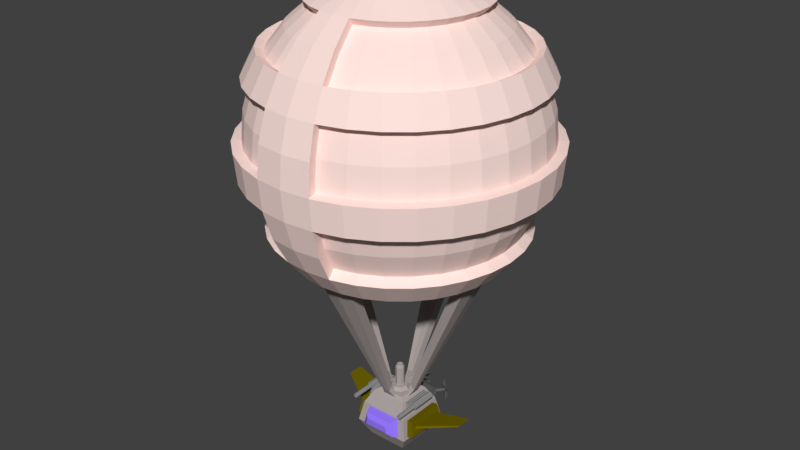 # Source: zeppelin.blend  (saved by Blender 2.78.0; exported with 4.5.12 LTS)
import bpy
from mathutils import Matrix  # noqa: F401  (used for matrix-valued properties, if any)

bpy.ops.wm.read_factory_settings(use_empty=True)
scene = bpy.context.scene
scene.name = 'Scene'

# ---- collections
col_collection_1 = bpy.data.collections.new('Collection 1'); scene.collection.children.link(col_collection_1)

# ---- materials (node trees are filled in below, after node groups)
mat_canons = bpy.data.materials.new('canons')
mat_canons.alpha_threshold = 0.0
mat_canons.use_transparent_shadow = False
mat_canons.diffuse_color = (0.281, 0.281, 0.281, 1.0)
mat_canons.roughness = 0.5
mat_material_001 = bpy.data.materials.new('Material.001')
mat_material_001.alpha_threshold = 0.0
mat_material_001.use_transparent_shadow = False
mat_material_001.diffuse_color = (0.312, 0.1895, 1.0, 1.0)
mat_material_001.roughness = 0.5
mat_wings = bpy.data.materials.new('wings')
mat_wings.alpha_threshold = 0.0
mat_wings.use_transparent_shadow = False
mat_wings.diffuse_color = (0.1574, 0.1259, 0.0, 1.0)
mat_wings.roughness = 0.5
mat_material_003 = bpy.data.materials.new('Material.003')
mat_material_003.alpha_threshold = 0.0
mat_material_003.use_transparent_shadow = False
mat_material_003.diffuse_color = (0.1107, 0.1107, 0.1107, 1.0)
mat_material_003.roughness = 0.5
mat_material_002 = bpy.data.materials.new('Material.002')
mat_material_002.alpha_threshold = 0.0
mat_material_002.use_transparent_shadow = False
mat_material_002.diffuse_color = (0.1329, 0.1329, 0.1329, 1.0)
mat_material_002.roughness = 0.5
mat_ballon = bpy.data.materials.new('ballon')
mat_ballon.alpha_threshold = 0.0
mat_ballon.use_transparent_shadow = False
mat_ballon.diffuse_color = (0.4292, 0.3785, 0.3672, 1.0)
mat_ballon.roughness = 0.5
mat_material = bpy.data.materials.new('Material')
mat_material.alpha_threshold = 0.0
mat_material.use_transparent_shadow = False
mat_material.diffuse_color = (1.0, 0.7671, 0.7181, 1.0)
mat_material.roughness = 0.5

# ---- material node trees

# ---- world
world_world = bpy.data.worlds.new('World'); scene.world = world_world
world_world.color = (0.05088, 0.05088, 0.05088)
world_world.use_sun_shadow = False
world_world.sun_shadow_jitter_overblur = 0.0
world_world.cycles.sampling_method = 'MANUAL'

# ---- meshes
me_cube_006 = bpy.data.meshes.new('Cube.006')
me_cube_006.from_pydata([(16.26, -20.85, 8.262), (17.27, -20.85, 8.176), (17.75, -20.85, 7.926), (17.42, -20.85, 7.658), (16.49, -20.85, 7.529), (15.48, -20.85, 7.615), (15.0, -20.85, 7.866), (15.32, -20.85, 8.133), (16.26, -7.442, 8.262), (17.27, -7.442, 8.176), (17.75, -7.442, 7.926), (17.42, -7.442, 7.658), (16.49, -7.442, 7.529), (15.48, -7.442, 7.615), (15.0, -7.442, 7.866), (15.32, -7.442, 8.133), (16.19, -7.442, 8.487), (17.81, -7.442, 8.348), (18.59, -7.442, 7.944), (18.07, -7.442, 7.512), (16.55, -7.442, 7.304), (14.93, -7.442, 7.443), (14.16, -7.442, 7.847), (14.68, -7.442, 8.279), (16.19, 7.729, 8.487), (17.81, 7.729, 8.348), (18.59, 7.729, 7.944), (18.07, 7.729, 7.512), (16.55, 7.729, 7.304), (14.93, 7.729, 7.443), (14.16, 7.729, 7.847), (14.68, 7.729, 8.279), (16.29, -20.85, 8.184), (17.07, -20.85, 8.116), (17.45, -20.85, 7.919), (17.2, -20.85, 7.709), (16.46, -20.85, 7.608), (15.67, -20.85, 7.675), (15.29, -20.85, 7.872), (15.55, -20.85, 8.083), (16.29, -8.539, 8.184), (17.07, -8.539, 8.116), (17.45, -8.539, 7.919), (17.2, -8.539, 7.709), (16.46, -8.539, 7.608), (15.67, -8.539, 7.675), (15.29, -8.539, 7.872), (15.55, -8.539, 8.083), (13.59, 10.19, 6.576), (10.62, 8.249, 7.982), (13.59, -10.19, 6.576), (10.62, -8.249, 7.982), (14.61, 8.805, 6.972), (12.42, 8.068, 8.009), (14.61, -8.805, 6.972), (12.42, -8.068, 8.009), (12.03, -8.249, 8.193), (15.0, -10.19, 6.788), (15.0, 10.19, 6.788), (12.03, 8.249, 8.193), (13.4, -8.068, 8.157), (15.59, -8.805, 7.12), (15.59, 8.805, 7.12), (13.4, 8.068, 8.157)], [], [(6, 5, 37, 38), (14, 15, 23, 22), (5, 6, 14, 13), (3, 4, 12, 11), (1, 2, 10, 9), (6, 7, 15, 14), (4, 5, 13, 12), (2, 3, 11, 10), (0, 1, 9, 8), (7, 0, 8, 15), (19, 20, 28, 27), (12, 13, 21, 20), (10, 11, 19, 18), (8, 9, 17, 16), (15, 8, 16, 23), (13, 14, 22, 21), (11, 12, 20, 19), (9, 10, 18, 17), (25, 26, 27, 28, 29, 30, 31, 24), (17, 18, 26, 25), (22, 23, 31, 30), (20, 21, 29, 28), (18, 19, 27, 26), (16, 17, 25, 24), (23, 16, 24, 31), (21, 22, 30, 29), (4, 3, 35, 36), (2, 1, 33, 34), (7, 6, 38, 39), (5, 4, 36, 37), (3, 2, 34, 35), (1, 0, 32, 33), (0, 7, 39, 32), (37, 36, 44, 45), (35, 34, 42, 43), (33, 32, 40, 41), (32, 39, 47, 40), (38, 37, 45, 46), (36, 35, 43, 44), (34, 33, 41, 42), (39, 38, 46, 47), (41, 40, 47, 46, 45, 44, 43, 42), (48, 49, 51, 50), (50, 51, 56, 57), (52, 54, 61, 62), (58, 59, 49, 48), (50, 57, 58, 48), (56, 51, 49, 59), (55, 54, 57, 56), (54, 52, 58, 57), (53, 55, 56, 59), (52, 53, 59, 58), (61, 60, 63, 62), (55, 53, 63, 60), (54, 55, 60, 61), (53, 52, 62, 63)])
me_cube_006.materials.append(mat_canons)
me_cube_006.use_remesh_preserve_volume = False
me_cube_006.use_remesh_preserve_attributes = False
me_cube_006.use_mirror_vertex_groups = False
me_cube_006.update()
me_cube_005 = bpy.data.meshes.new('Cube.005')
me_cube_005.from_pydata([(-0.7307, -2.083, 1.365), (-0.6465, -2.077, 1.771), (-1.267, -1.603, 1.072), (-1.044, -1.385, 2.127), (0.7307, -2.083, 1.365), (0.6465, -2.077, 1.771), (1.267, -1.603, 1.072), (1.044, -1.385, 2.127), (-1.007, -1.898, 1.159), (-0.8294, -1.886, 2.014), (0.8294, -1.886, 2.014), (1.007, -1.898, 1.159)], [], [(8, 9, 3, 2), (2, 3, 7, 6), (6, 7, 10, 11), (4, 5, 1, 0), (2, 6, 11, 8), (7, 3, 9, 10), (0, 1, 9, 8), (5, 4, 11, 10), (4, 0, 8, 11), (1, 5, 10, 9)])
me_cube_005.materials.append(mat_material_001)
me_cube_005.use_remesh_preserve_volume = False
me_cube_005.use_remesh_preserve_attributes = False
me_cube_005.use_mirror_vertex_groups = False
me_cube_005.update()
me_cube_004 = bpy.data.meshes.new('Cube.004')
me_cube_004.from_pydata([(3.928, -3.252, 2.784), (3.465, -2.724, 4.968), (3.928, 3.252, 2.784), (3.465, 2.724, 4.968), (4.622, -2.285, 3.913), (4.476, -2.119, 4.182), (4.622, 2.285, 3.913), (4.476, 2.119, 4.182), (4.318, 2.724, 5.139), (4.78, 3.252, 2.956), (4.78, -3.252, 2.956), (4.318, -2.724, 5.139), (9.72, 2.719, 5.206), (9.745, 2.8, 5.06), (9.745, 0.5657, 5.06), (9.72, 0.6469, 5.206)], [], [(0, 1, 3, 2), (2, 3, 8, 9), (7, 5, 15, 12), (10, 11, 1, 0), (2, 9, 10, 0), (8, 3, 1, 11), (7, 6, 9, 8), (6, 4, 10, 9), (5, 7, 8, 11), (4, 5, 11, 10), (13, 12, 15, 14), (6, 7, 12, 13), (5, 4, 14, 15), (4, 6, 13, 14)])
me_cube_004.materials.append(mat_wings)
me_cube_004.use_remesh_preserve_volume = False
me_cube_004.use_remesh_preserve_attributes = False
me_cube_004.use_mirror_vertex_groups = False
me_cube_004.update()
me_cube_003 = bpy.data.meshes.new('Cube.003')
me_cube_003.from_pydata([(5.107, -5.471, 1.581), (4.751, -5.766, 1.474), (4.603, -5.985, 1.081), (4.751, -6.0, 0.6301), (5.107, -5.803, 0.3869), (5.462, -5.508, 0.4933), (5.61, -5.289, 0.8872), (5.462, -5.273, 1.338), (5.398, -5.862, 1.689), (5.042, -6.157, 1.583), (4.895, -6.376, 1.189), (5.042, -6.391, 0.7385), (5.398, -6.193, 0.4953), (5.754, -5.898, 0.6018), (5.901, -5.679, 0.9956), (5.754, -5.664, 1.446), (8.033, -3.504, 2.095), (7.931, -3.561, 1.636), (8.082, -3.539, 2.089), (7.98, -3.596, 1.629), (8.109, -4.129, -0.7159), (7.854, -4.439, -0.9668), (8.158, -4.163, -0.7224), (7.903, -4.474, -0.9733), (6.498, -5.741, -2.498), (6.239, -6.124, -2.393), (6.547, -5.776, -2.504), (6.288, -6.159, -2.399), (4.143, -7.396, -2.206), (4.032, -7.627, -1.807), (4.192, -7.431, -2.213), (4.08, -7.662, -1.814), (2.423, -8.125, -0.01257), (2.525, -8.069, 0.447), (2.472, -8.16, -0.01911), (2.574, -8.104, 0.4405), (2.346, -7.501, 2.799), (2.602, -7.19, 3.049), (2.395, -7.536, 2.792), (2.651, -7.225, 3.043), (3.957, -5.889, 4.58), (4.217, -5.506, 4.476), (4.006, -5.924, 4.574), (4.266, -5.541, 4.469), (6.313, -4.233, 4.289), (6.424, -4.003, 3.89), (6.362, -4.268, 4.283), (6.473, -4.038, 3.883)], [], [(1, 0, 7, 6, 5, 4, 3, 2), (9, 10, 11, 12, 13, 14, 15, 8), (7, 0, 44, 45), (6, 14, 22, 20), (3, 4, 28, 29), (1, 2, 36, 37), (14, 6, 17, 19), (13, 12, 27, 26), (11, 10, 35, 34), (8, 0, 41, 43), (17, 16, 18, 19), (15, 14, 19, 18), (6, 7, 16, 17), (7, 15, 18, 16), (21, 20, 22, 23), (5, 6, 20, 21), (13, 5, 21, 23), (14, 13, 23, 22), (25, 24, 26, 27), (5, 13, 26, 24), (4, 5, 24, 25), (12, 4, 25, 27), (29, 28, 30, 31), (11, 3, 29, 31), (12, 11, 31, 30), (4, 12, 30, 28), (33, 32, 34, 35), (3, 11, 34, 32), (2, 3, 32, 33), (10, 2, 33, 35), (37, 36, 38, 39), (9, 1, 37, 39), (2, 10, 38, 36), (10, 9, 39, 38), (41, 40, 42, 43), (1, 9, 42, 40), (9, 8, 43, 42), (0, 1, 40, 41), (45, 44, 46, 47), (0, 8, 46, 44), (15, 7, 45, 47), (8, 15, 47, 46)])
me_cube_003.materials.append(mat_material_003)
me_cube_003.use_remesh_preserve_volume = False
me_cube_003.use_remesh_preserve_attributes = False
me_cube_003.use_mirror_vertex_groups = False
me_cube_003.update()
me_cube_002 = bpy.data.meshes.new('Cube.002')
me_cube_002.from_pydata([(4.0, 2.0, -3.484), (3.523, -2.785, 0.593), (3.523, -2.979, -0.1139), (0.0, 2.0, 3.283), (0.0, 2.0, -3.484), (2.927, -3.196, 0.7059), (2.927, -3.39, -0.001083), (4.0, 2.0, 3.283), (0.0, -2.494, -1.941), (0.0, -1.436, 1.917), (4.0, -1.436, 1.917), (4.0, -2.494, -1.941), (2.803, -3.378, 0.3758), (3.225, -2.95, 0.7959), (3.647, -2.796, 0.2162), (3.225, -3.225, -0.2039), (2.22, -3.781, 0.4863), (2.514, -3.347, 1.274), (3.225, -2.76, 1.488), (3.225, -3.414, -0.8963), (3.936, -2.828, -0.6817), (4.23, -2.393, 0.1056), (2.514, -3.809, -0.4125), (3.936, -2.366, 1.004), (5.83, -5.892, 1.445), (5.83, -6.086, 0.7383), (5.233, -6.304, 1.558), (5.233, -6.498, 0.8511), (5.11, -6.486, 1.228), (5.531, -6.058, 1.648), (5.953, -5.904, 1.068), (5.531, -6.332, 0.6483)], [], [(0, 7, 10, 11), (8, 9, 3, 4), (4, 3, 7, 0), (7, 3, 9, 10), (4, 0, 11, 8), (6, 15, 31, 27), (22, 16, 17, 9, 8), (17, 18, 23, 10, 9), (20, 19, 22, 8, 11), (23, 21, 20, 11, 10), (12, 5, 17, 16), (5, 13, 18, 17), (2, 15, 19, 20), (14, 2, 20, 21), (6, 12, 16, 22), (13, 1, 23, 18), (1, 14, 21, 23), (15, 6, 22, 19), (25, 30, 24, 29, 26, 28, 27, 31), (1, 13, 29, 24), (2, 14, 30, 25), (13, 5, 26, 29), (14, 1, 24, 30), (12, 6, 27, 28), (15, 2, 25, 31), (5, 12, 28, 26)])
me_cube_002.materials.append(mat_material_002)
me_cube_002.use_remesh_preserve_volume = False
me_cube_002.use_remesh_preserve_attributes = False
me_cube_002.use_mirror_vertex_groups = False
me_cube_002.update()
me_cube = bpy.data.meshes.new('Cube')
me_cube.from_pydata([(0.3002, 1.509, 25.46), (0.5888, 2.96, 24.99), (0.8549, 4.298, 24.24), (1.088, 5.47, 23.23), (1.279, 6.432, 21.99), (1.422, 7.147, 20.58), (1.509, 7.587, 19.05), (1.539, 7.736, 17.46), (1.509, 7.587, 15.88), (1.422, 7.147, 14.35), (1.279, 6.432, 12.94), (1.088, 5.47, 11.7), (0.8549, 4.298, 10.69), (0.5888, 2.96, 9.938), (0.3002, 1.509, 9.474), (0.5888, 1.422, 25.46), (1.155, 2.789, 24.99), (1.677, 4.048, 24.24), (2.134, 5.152, 23.23), (2.51, 6.059, 21.99), (2.789, 6.732, 20.58), (2.96, 7.147, 19.05), (3.018, 7.287, 17.46), (2.96, 7.147, 15.88), (2.789, 6.732, 14.35), (2.51, 6.059, 12.94), (2.134, 5.152, 11.7), (1.677, 4.048, 10.69), (1.155, 2.789, 9.938), (0.5888, 1.422, 9.474), (0.8549, 1.279, 25.46), (1.677, 2.51, 24.99), (2.434, 3.643, 24.24), (3.098, 4.637, 23.23), (3.643, 5.453, 21.99), (4.048, 6.059, 20.58), (4.298, 6.432, 19.05), (4.382, 6.558, 17.46), (4.298, 6.432, 15.88), (4.048, 6.059, 14.35), (3.643, 5.453, 12.94), (3.098, 4.637, 11.7), (2.434, 3.643, 10.69), (1.677, 2.51, 9.938), (0.8549, 1.279, 9.474), (1.088, 1.088, 25.46), (2.134, 2.134, 24.99), (3.098, 3.098, 24.24), (3.944, 3.944, 23.23), (4.637, 4.637, 21.99), (5.152, 5.152, 20.58), (5.47, 5.47, 19.05), (5.577, 5.577, 17.46), (5.47, 5.47, 15.88), (5.152, 5.152, 14.35), (4.637, 4.637, 12.94), (3.944, 3.944, 11.7), (3.098, 3.098, 10.69), (2.134, 2.134, 9.938), (1.088, 1.088, 9.474), (1.279, 0.8549, 25.46), (2.51, 1.677, 24.99), (3.643, 2.434, 24.24), (4.637, 3.098, 23.23), (5.453, 3.643, 21.99), (6.059, 4.048, 20.58), (6.432, 4.298, 19.05), (6.558, 4.382, 17.46), (6.432, 4.298, 15.88), (6.059, 4.048, 14.35), (5.453, 3.643, 12.94), (4.637, 3.098, 11.7), (3.643, 2.434, 10.69), (2.51, 1.677, 9.938), (1.279, 0.8549, 9.474), (1.422, 0.5888, 25.46), (2.789, 1.155, 24.99), (4.048, 1.677, 24.24), (5.152, 2.134, 23.23), (6.059, 2.51, 21.99), (6.732, 2.789, 20.58), (7.147, 2.96, 19.05), (7.287, 3.018, 17.46), (7.147, 2.96, 15.88), (6.732, 2.789, 14.35), (6.059, 2.51, 12.94), (5.152, 2.134, 11.7), (4.048, 1.677, 10.69), (2.789, 1.155, 9.938), (1.422, 0.5888, 9.474), (1.509, 0.3002, 25.46), (2.96, 0.5888, 24.99), (4.298, 0.8549, 24.24), (5.47, 1.088, 23.23), (6.432, 1.279, 21.99), (7.147, 1.422, 20.58), (7.587, 1.509, 19.05), (7.736, 1.539, 17.46), (7.587, 1.509, 15.88), (7.147, 1.422, 14.35), (6.432, 1.279, 12.94), (5.47, 1.088, 11.7), (4.298, 0.8549, 10.69), (2.96, 0.5888, 9.938), (1.509, 0.3002, 9.474), (1.539, -1.164e-06, 25.46), (3.018, -1.105e-06, 24.99), (4.382, -1.046e-06, 24.24), (5.577, -1.105e-06, 23.23), (6.558, -1.223e-06, 21.99), (7.287, -7.525e-07, 20.58), (7.736, -1.693e-06, 19.05), (7.887, -1.575e-06, 17.46), (7.736, -1.693e-06, 15.88), (7.287, -3.999e-07, 14.35), (6.558, -1.223e-06, 12.94), (5.577, -1.105e-06, 11.7), (4.382, -1.281e-06, 10.69), (3.018, -9.875e-07, 9.938), (1.539, -1.017e-06, 9.474), (1.509, -0.3002, 25.46), (2.96, -0.5888, 24.99), (4.298, -0.8549, 24.24), (5.47, -1.088, 23.23), (6.432, -1.279, 21.99), (7.147, -1.422, 20.58), (7.587, -1.509, 19.05), (7.736, -1.539, 17.46), (7.587, -1.509, 15.88), (7.147, -1.422, 14.35), (6.432, -1.279, 12.94), (5.47, -1.088, 11.7), (4.298, -0.8549, 10.69), (2.96, -0.5888, 9.938), (1.509, -0.3002, 9.474), (1.422, -0.5888, 25.46), (2.789, -1.155, 24.99), (4.048, -1.677, 24.24), (5.152, -2.134, 23.23), (6.059, -2.51, 21.99), (6.732, -2.789, 20.58), (7.147, -2.96, 19.05), (7.287, -3.018, 17.46), (7.147, -2.96, 15.88), (6.732, -2.789, 14.35), (6.059, -2.51, 12.94), (5.152, -2.134, 11.7), (4.048, -1.677, 10.69), (2.789, -1.155, 9.938), (1.422, -0.5888, 9.474), (1.279, -0.8549, 25.46), (2.51, -1.677, 24.99), (3.643, -2.434, 24.24), (4.637, -3.098, 23.23), (5.453, -3.643, 21.99), (6.059, -4.048, 20.58), (6.432, -4.298, 19.05), (6.558, -4.382, 17.46), (6.432, -4.298, 15.88), (6.059, -4.048, 14.35), (5.453, -3.643, 12.94), (4.637, -3.098, 11.7), (3.643, -2.434, 10.69), (2.51, -1.677, 9.938), (1.279, -0.8549, 9.474), (1.088, -1.088, 25.46), (2.134, -2.134, 24.99), (3.098, -3.098, 24.24), (3.944, -3.944, 23.23), (4.637, -4.637, 21.99), (5.152, -5.152, 20.58), (5.47, -5.47, 19.05), (5.577, -5.577, 17.46), (5.47, -5.47, 15.88), (5.152, -5.152, 14.35), (4.637, -4.637, 12.94), (3.944, -3.944, 11.7), (3.098, -3.098, 10.69), (2.134, -2.134, 9.938), (1.088, -1.088, 9.474), (0.8549, -1.279, 25.46), (1.677, -2.51, 24.99), (2.434, -3.643, 24.24), (3.098, -4.637, 23.23), (3.643, -5.453, 21.99), (4.048, -6.059, 20.58), (4.298, -6.432, 19.05), (4.382, -6.558, 17.46), (4.298, -6.432, 15.88), (4.048, -6.059, 14.35), (3.643, -5.453, 12.94), (3.098, -4.637, 11.7), (2.434, -3.643, 10.69), (1.677, -2.51, 9.938), (0.8549, -1.279, 9.474), (0.5888, -1.422, 25.46), (1.155, -2.789, 24.99), (1.677, -4.048, 24.24), (2.134, -5.152, 23.23), (2.51, -6.059, 21.99), (2.789, -6.732, 20.58), (2.96, -7.147, 19.05), (3.018, -7.287, 17.46), (2.96, -7.147, 15.88), (2.789, -6.732, 14.35), (2.51, -6.059, 12.94), (2.134, -5.152, 11.7), (1.677, -4.048, 10.69), (1.155, -2.789, 9.938), (0.5888, -1.422, 9.474), (0.3002, -1.509, 25.46), (0.5888, -2.96, 24.99), (0.8549, -4.298, 24.24), (1.088, -5.47, 23.23), (1.279, -6.432, 21.99), (1.422, -7.147, 20.58), (1.509, -7.587, 19.05), (1.539, -7.736, 17.46), (1.509, -7.587, 15.88), (1.422, -7.147, 14.35), (1.279, -6.432, 12.94), (1.088, -5.47, 11.7), (0.8549, -4.298, 10.69), (0.5888, -2.96, 9.938), (0.3002, -1.509, 9.474), (-6.601e-07, -1.539, 25.46), (-2.782e-07, -3.018, 24.99), (-0.8784, -1.145e-06, 2.697), (-1.204, -9.917e-07, 2.498), (-0.8754, -0.1806, 2.714), (-1.2, -0.2299, 2.52), (-0.1806, -0.8754, 2.714), (-0.2299, -1.2, 2.52), (-1.272e-06, -0.8784, 2.697), (-1.297e-06, -1.204, 2.498), (0.1806, -0.8754, 2.714), (-8.07e-07, -5.577, 11.7), (-6.895e-07, -4.382, 10.69), (-5.72e-07, -3.018, 9.938), (-5.72e-07, -1.539, 9.474), (-0.3002, -1.509, 25.46), (-0.5888, -2.96, 24.99), (-0.8549, -4.298, 24.24), (-1.088, -5.47, 23.23), (-1.279, -6.432, 21.99), (-1.422, -7.147, 20.58), (-1.509, -7.587, 19.05), (-1.539, -7.736, 17.46), (-1.509, -7.587, 15.88), (-1.422, -7.147, 14.35), (-1.279, -6.432, 12.94), (-1.088, -5.47, 11.7), (-0.8549, -4.298, 10.69), (-0.5888, -2.96, 9.938), (-0.3002, -1.509, 9.474), (-0.5888, -1.422, 25.46), (-1.155, -2.789, 24.99), (-1.677, -4.048, 24.24), (-2.134, -5.152, 23.23), (-2.51, -6.059, 21.99), (-2.789, -6.732, 20.58), (-2.96, -7.147, 19.05), (-3.018, -7.287, 17.46), (-2.96, -7.147, 15.88), (-2.789, -6.732, 14.35), (-2.51, -6.059, 12.94), (-2.134, -5.152, 11.7), (-1.677, -4.048, 10.69), (-1.155, -2.789, 9.938), (-0.5888, -1.422, 9.474), (-2.031e-06, -3.294e-06, 25.61), (-0.8549, -1.279, 25.46), (-1.677, -2.51, 24.99), (-2.434, -3.643, 24.24), (-3.098, -4.637, 23.23), (-3.643, -5.453, 21.99), (-4.048, -6.059, 20.58), (-4.298, -6.432, 19.05), (-4.382, -6.558, 17.46), (-4.298, -6.432, 15.88), (-4.048, -6.059, 14.35), (-3.643, -5.453, 12.94), (-3.098, -4.637, 11.7), (-2.434, -3.643, 10.69), (-1.677, -2.51, 9.938), (-0.8549, -1.279, 9.474), (-1.088, -1.088, 25.46), (-2.134, -2.134, 24.99), (-3.098, -3.098, 24.24), (-3.944, -3.944, 23.23), (-4.637, -4.637, 21.99), (-5.152, -5.152, 20.58), (-5.47, -5.47, 19.05), (-5.577, -5.577, 17.46), (-5.47, -5.47, 15.88), (-5.152, -5.152, 14.35), (-4.637, -4.637, 12.94), (-3.944, -3.944, 11.7), (-3.098, -3.098, 10.69), (-2.134, -2.134, 9.938), (-1.088, -1.088, 9.474), (-1.279, -0.8549, 25.46), (-2.51, -1.677, 24.99), (-3.643, -2.434, 24.24), (-4.637, -3.098, 23.23), (-5.453, -3.643, 21.99), (-6.059, -4.048, 20.58), (-6.432, -4.298, 19.05), (-6.558, -4.382, 17.46), (-6.432, -4.298, 15.88), (-6.059, -4.048, 14.35), (-5.453, -3.643, 12.94), (-4.637, -3.098, 11.7), (-3.643, -2.434, 10.69), (-2.51, -1.677, 9.938), (-1.279, -0.8549, 9.474), (-1.422, -0.5888, 25.46), (-2.789, -1.155, 24.99), (-4.048, -1.677, 24.24), (-5.152, -2.134, 23.23), (-6.059, -2.51, 21.99), (-6.732, -2.789, 20.58), (-7.147, -2.96, 19.05), (-7.287, -3.018, 17.46), (-7.147, -2.96, 15.88), (-6.732, -2.789, 14.35), (-6.059, -2.51, 12.94), (-5.152, -2.134, 11.7), (-4.048, -1.677, 10.69), (-2.789, -1.155, 9.938), (-1.422, -0.5888, 9.474), (-1.509, -0.3002, 25.46), (-2.96, -0.5888, 24.99), (-4.298, -0.8549, 24.24), (-5.47, -1.088, 23.23), (-6.432, -1.279, 21.99), (-7.147, -1.422, 20.58), (-7.587, -1.509, 19.05), (-7.736, -1.539, 17.46), (-7.587, -1.509, 15.88), (-7.147, -1.422, 14.35), (-6.432, -1.279, 12.94), (-5.47, -1.088, 11.7), (-4.298, -0.8549, 10.69), (-2.96, -0.5888, 9.938), (-1.509, -0.3002, 9.474), (-1.539, -1.046e-06, 25.46), (-3.018, -8.112e-07, 24.99), (-4.382, -8.112e-07, 24.24), (-5.577, -4.73e-08, 23.23), (-6.558, 3.053e-07, 21.99), (-7.287, -1.105e-06, 20.58), (-7.736, 6.579e-07, 19.05), (-7.887, 3.053e-07, 17.46), (-7.736, 6.579e-07, 15.88), (-7.287, -1.105e-06, 14.35), (-6.558, 3.053e-07, 12.94), (-5.577, -4.73e-08, 11.7), (-4.382, -6.349e-07, 10.69), (-3.018, -5.762e-07, 9.938), (-1.539, -1.076e-06, 9.474), (-1.509, 0.3002, 25.46), (-2.96, 0.5888, 24.99), (-4.298, 0.8549, 24.24), (-5.47, 1.088, 23.23), (-6.432, 1.279, 21.99), (-7.147, 1.422, 20.58), (-7.587, 1.509, 19.05), (-7.736, 1.539, 17.46), (-7.587, 1.509, 15.88), (-7.147, 1.422, 14.35), (-6.432, 1.279, 12.94), (-5.47, 1.088, 11.7), (-4.298, 0.8549, 10.69), (-2.96, 0.5888, 9.938), (-1.509, 0.3002, 9.474), (-1.422, 0.5888, 25.46), (-2.789, 1.155, 24.99), (-4.048, 1.677, 24.24), (-5.152, 2.134, 23.23), (-6.059, 2.51, 21.99), (-6.732, 2.789, 20.58), (-7.147, 2.96, 19.05), (-7.287, 3.018, 17.46), (-7.147, 2.96, 15.88), (-6.732, 2.789, 14.35), (-6.059, 2.51, 12.94), (-5.152, 2.134, 11.7), (-4.048, 1.677, 10.69), (-2.789, 1.155, 9.938), (-1.422, 0.5888, 9.474), (-1.279, 0.8549, 25.46), (-2.51, 1.677, 24.99), (-3.643, 2.434, 24.24), (-4.637, 3.098, 23.23), (-5.453, 3.643, 21.99), (-6.059, 4.048, 20.58), (-6.432, 4.298, 19.05), (-6.558, 4.382, 17.46), (-6.432, 4.298, 15.88), (-6.059, 4.048, 14.35), (-5.453, 3.643, 12.94), (-4.637, 3.098, 11.7), (-3.643, 2.434, 10.69), (-2.51, 1.677, 9.938), (-1.279, 0.8549, 9.474), (-1.088, 1.088, 25.46), (-2.134, 2.134, 24.99), (-3.098, 3.098, 24.24), (-3.944, 3.944, 23.23), (-4.637, 4.637, 21.99), (-5.152, 5.152, 20.58), (-5.47, 5.47, 19.05), (-5.577, 5.577, 17.46), (-5.47, 5.47, 15.88), (-5.152, 5.152, 14.35), (-4.637, 4.637, 12.94), (-3.944, 3.944, 11.7), (-3.098, 3.098, 10.69), (-2.134, 2.134, 9.938), (-1.088, 1.088, 9.474), (-0.8549, 1.279, 25.46), (-1.677, 2.51, 24.99), (-2.434, 3.643, 24.24), (-3.098, 4.637, 23.23), (-3.643, 5.453, 21.99), (-4.048, 6.059, 20.58), (-4.298, 6.432, 19.05), (-4.382, 6.558, 17.46), (-4.298, 6.432, 15.88), (-4.048, 6.059, 14.35), (-3.643, 5.453, 12.94), (-3.098, 4.637, 11.7), (-2.434, 3.643, 10.69), (-1.677, 2.51, 9.938), (-0.8549, 1.279, 9.474), (-0.5888, 1.422, 25.46), (-1.155, 2.789, 24.99), (-1.677, 4.048, 24.24), (-2.134, 5.152, 23.23), (-2.51, 6.059, 21.99), (-2.789, 6.732, 20.58), (-2.96, 7.147, 19.05), (-3.018, 7.287, 17.46), (-2.96, 7.147, 15.88), (-2.789, 6.732, 14.35), (-2.51, 6.059, 12.94), (-2.134, 5.152, 11.7), (-1.677, 4.048, 10.69), (-1.155, 2.789, 9.938), (-0.5888, 1.422, 9.474), (-0.3002, 1.509, 25.46), (-0.5888, 2.96, 24.99), (-0.8549, 4.298, 24.24), (-1.088, 5.47, 23.23), (-1.279, 6.432, 21.99), (-1.422, 7.147, 20.58), (-1.509, 7.587, 19.05), (-1.539, 7.736, 17.46), (-1.509, 7.587, 15.88), (-1.422, 7.147, 14.35), (-1.279, 6.432, 12.94), (-1.088, 5.47, 11.7), (-0.8549, 4.298, 10.69), (-0.5888, 2.96, 9.938), (-0.3002, 1.509, 9.474), (-3.076e-07, 1.539, 25.46), (1.564e-08, 3.018, 24.99), (0.2299, -1.2, 2.52), (0.8754, -0.1806, 2.714), (1.2, -0.2299, 2.52), (0.8784, -1.281e-06, 2.697), (1.204, -1.215e-06, 2.498), (0.8754, 0.1806, 2.714), (1.2, 0.2299, 2.52), (0.1806, 0.8754, 2.714), (0.2299, 1.2, 2.52), (6.033e-07, 5.577, 11.7), (3.682e-07, 4.382, 10.69), (1.564e-08, 3.018, 9.938), (-4.838e-07, 1.539, 9.474), (0.6287, 3.161, 25.42), (0.9128, 4.589, 24.61), (1.162, 5.84, 23.53), (1.366, 6.868, 22.21), (1.518, 7.631, 20.71), (1.611, 8.101, 19.08), (1.643, 8.26, 17.38), (1.611, 8.101, 15.68), (1.518, 7.631, 14.05), (1.366, 6.868, 12.55), (1.162, 5.84, 11.23), (1.233, 2.977, 25.42), (1.79, 4.323, 24.61), (2.68, 6.469, 22.21), (2.977, 7.188, 20.71), (3.223, 7.78, 17.38), (3.161, 7.631, 15.68), (2.68, 6.469, 12.55), (2.279, 5.502, 11.23), (1.79, 2.68, 25.42), (2.599, 3.89, 24.61), (3.89, 5.822, 22.21), (4.323, 6.469, 20.71), (4.679, 7.002, 17.38), (4.589, 6.868, 15.68), (3.89, 5.822, 12.55), (3.308, 4.951, 11.23), (2.279, 2.279, 25.42), (3.308, 3.308, 24.61), (4.951, 4.951, 22.21), (5.502, 5.502, 20.71), (5.955, 5.955, 17.38), (5.84, 5.84, 15.68), (4.951, 4.951, 12.55), (4.211, 4.211, 11.23), (2.68, 1.79, 25.42), (3.89, 2.599, 24.61), (5.822, 3.89, 22.21), (6.469, 4.323, 20.71), (7.002, 4.679, 17.38), (6.868, 4.589, 15.68), (5.822, 3.89, 12.55), (4.951, 3.308, 11.23), (2.977, 1.233, 25.42), (4.323, 1.79, 24.61), (6.469, 2.68, 22.21), (7.188, 2.977, 20.71), (7.78, 3.223, 17.38), (7.631, 3.161, 15.68), (6.469, 2.68, 12.55), (5.502, 2.279, 11.23), (3.161, 0.6287, 25.42), (4.589, 0.9128, 24.61), (6.868, 1.366, 22.21), (7.631, 1.518, 20.71), (8.26, 1.643, 17.38), (8.101, 1.611, 15.68), (6.868, 1.366, 12.55), (5.84, 1.162, 11.23), (3.223, -1.13e-06, 25.42), (4.679, -1.067e-06, 24.61), (7.002, -1.256e-06, 22.21), (7.78, -7.536e-07, 20.71), (8.421, -1.632e-06, 17.38), (8.26, -1.757e-06, 15.68), (7.002, -1.256e-06, 12.55), (5.955, -1.13e-06, 11.23), (3.161, -0.6287, 25.42), (4.589, -0.9128, 24.61), (6.868, -1.366, 22.21), (7.631, -1.518, 20.71), (8.26, -1.643, 17.38), (8.101, -1.611, 15.68), (6.868, -1.366, 12.55), (5.84, -1.162, 11.23), (2.977, -1.233, 25.42), (4.323, -1.79, 24.61), (6.469, -2.68, 22.21), (7.188, -2.977, 20.71), (7.78, -3.223, 17.38), (7.631, -3.161, 15.68), (6.469, -2.68, 12.55), (5.502, -2.279, 11.23), (2.68, -1.79, 25.42), (3.89, -2.599, 24.61), (5.822, -3.89, 22.21), (6.469, -4.323, 20.71), (7.002, -4.679, 17.38), (6.868, -4.589, 15.68), (5.822, -3.89, 12.55), (4.951, -3.308, 11.23), (2.279, -2.279, 25.42), (3.308, -3.308, 24.61), (4.951, -4.951, 22.21), (5.502, -5.502, 20.71), (5.955, -5.955, 17.38), (5.84, -5.84, 15.68), (4.951, -4.951, 12.55), (4.211, -4.211, 11.23), (1.79, -2.68, 25.42), (2.599, -3.89, 24.61), (3.89, -5.822, 22.21), (4.323, -6.469, 20.71), (4.679, -7.002, 17.38), (4.589, -6.868, 15.68), (3.89, -5.822, 12.55), (3.308, -4.951, 11.23), (1.233, -2.977, 25.42), (1.79, -4.323, 24.61), (2.68, -6.469, 22.21), (2.977, -7.188, 20.71), (3.223, -7.78, 17.38), (3.161, -7.631, 15.68), (2.68, -6.469, 12.55), (2.279, -5.502, 11.23), (0.6287, -3.161, 25.42), (0.9128, -4.589, 24.61), (1.162, -5.84, 23.53), (1.366, -6.868, 22.21), (1.518, -7.631, 20.71), (1.611, -8.101, 19.08), (1.643, -8.26, 17.38), (1.611, -8.101, 15.68), (1.518, -7.631, 14.05), (1.366, -6.868, 12.55), (1.162, -5.84, 11.23), (-3.158e-07, -3.223, 25.42), (-4.413e-07, -4.679, 24.61), (-8.805e-07, -5.955, 23.53), (-1.382e-06, -7.002, 22.21), (-1.276e-07, -7.78, 20.71), (-1.382e-06, -8.26, 19.08), (-1.508e-06, -8.421, 17.38), (-1.382e-06, -8.26, 15.68), (-1.276e-07, -7.78, 14.05), (-1.382e-06, -7.002, 12.55), (-8.805e-07, -5.955, 11.23), (-0.6287, -3.161, 25.42), (-0.9128, -4.589, 24.61), (-1.162, -5.84, 23.53), (-1.366, -6.868, 22.21), (-1.518, -7.631, 20.71), (-1.611, -8.101, 19.08), (-1.643, -8.26, 17.38), (-1.611, -8.101, 15.68), (-1.518, -7.631, 14.05), (-1.366, -6.868, 12.55), (-1.162, -5.84, 11.23), (-1.233, -2.977, 25.42), (-1.79, -4.323, 24.61), (-2.68, -6.469, 22.21), (-2.977, -7.188, 20.71), (-3.223, -7.78, 17.38), (-3.161, -7.631, 15.68), (-2.68, -6.469, 12.55), (-2.279, -5.502, 11.23), (-1.79, -2.68, 25.42), (-2.599, -3.89, 24.61), (-3.89, -5.822, 22.21), (-4.323, -6.469, 20.71), (-4.679, -7.002, 17.38), (-4.589, -6.868, 15.68), (-3.89, -5.822, 12.55), (-3.308, -4.951, 11.23), (-2.279, -2.279, 25.42), (-3.308, -3.308, 24.61), (-4.951, -4.951, 22.21), (-5.502, -5.502, 20.71), (-5.955, -5.955, 17.38), (-5.84, -5.84, 15.68), (-4.951, -4.951, 12.55), (-4.211, -4.211, 11.23), (-2.68, -1.79, 25.42), (-3.89, -2.599, 24.61), (-5.822, -3.89, 22.21), (-6.469, -4.323, 20.71), (-7.002, -4.679, 17.38), (-6.868, -4.589, 15.68), (-5.822, -3.89, 12.55), (-4.951, -3.308, 11.23), (-2.977, -1.233, 25.42), (-4.323, -1.79, 24.61), (-6.469, -2.68, 22.21), (-7.188, -2.977, 20.71), (-7.78, -3.223, 17.38), (-7.631, -3.161, 15.68), (-6.469, -2.68, 12.55), (-5.502, -2.279, 11.23), (-3.161, -0.6287, 25.42), (-4.589, -0.9128, 24.61), (-6.868, -1.366, 22.21), (-7.631, -1.518, 20.71), (-8.26, -1.643, 17.38), (-8.101, -1.611, 15.68), (-6.868, -1.366, 12.55), (-5.84, -1.162, 11.23), (-3.223, -8.163e-07, 25.42), (-4.679, -8.163e-07, 24.61), (-7.002, 3.758e-07, 22.21), (-7.78, -1.13e-06, 20.71), (-8.421, 3.758e-07, 17.38), (-8.26, 7.523e-07, 15.68), (-7.002, 3.758e-07, 12.55), (-5.955, -6.457e-10, 11.23), (-3.161, 0.6287, 25.42), (-4.589, 0.9128, 24.61), (-6.868, 1.366, 22.21), (-7.631, 1.518, 20.71), (-8.26, 1.643, 17.38), (-8.101, 1.611, 15.68), (-6.868, 1.366, 12.55), (-5.84, 1.162, 11.23), (-2.977, 1.233, 25.42), (-4.323, 1.79, 24.61), (-6.469, 2.68, 22.21), (-7.188, 2.977, 20.71), (-7.78, 3.223, 17.38), (-7.631, 3.161, 15.68), (-6.469, 2.68, 12.55), (-5.502, 2.279, 11.23), (-2.68, 1.79, 25.42), (-3.89, 2.599, 24.61), (-5.822, 3.89, 22.21), (-6.469, 4.323, 20.71), (-7.002, 4.679, 17.38), (-6.868, 4.589, 15.68), (-5.822, 3.89, 12.55), (-4.951, 3.308, 11.23), (-2.279, 2.279, 25.42), (-3.308, 3.308, 24.61), (-4.951, 4.951, 22.21), (-5.502, 5.502, 20.71), (-5.955, 5.955, 17.38), (-5.84, 5.84, 15.68), (-4.951, 4.951, 12.55), (-4.211, 4.211, 11.23), (-1.79, 2.68, 25.42), (-2.599, 3.89, 24.61), (-3.89, 5.822, 22.21), (-4.323, 6.469, 20.71), (-4.679, 7.002, 17.38), (-4.589, 6.868, 15.68), (-3.89, 5.822, 12.55), (-3.308, 4.951, 11.23), (-1.233, 2.977, 25.42), (-1.79, 4.323, 24.61), (-2.68, 6.469, 22.21), (-2.977, 7.188, 20.71), (-3.223, 7.78, 17.38), (-3.161, 7.631, 15.68), (-2.68, 6.469, 12.55), (-2.279, 5.502, 11.23), (-0.6287, 3.161, 25.42), (-0.9128, 4.589, 24.61), (-1.162, 5.84, 23.53), (-1.366, 6.868, 22.21), (-1.518, 7.631, 20.71), (-1.611, 8.101, 19.08), (-1.643, 8.26, 17.38), (-1.611, 8.101, 15.68), (-1.518, 7.631, 14.05), (-1.366, 6.868, 12.55), (-1.162, 5.84, 11.23), (-2.113e-09, 3.223, 25.42), (2.489e-07, 4.679, 24.61), (6.253e-07, 5.955, 23.53), (1.629e-06, 7.002, 22.21), (-1.276e-07, 7.78, 20.71), (1.504e-06, 8.26, 19.08), (1.629e-06, 8.421, 17.38), (1.504e-06, 8.26, 15.68), (-1.276e-07, 7.78, 14.05), (1.629e-06, 7.002, 12.55), (6.253e-07, 5.955, 11.23), (-1.2, 0.2299, 2.52), (-0.8754, 0.1806, 2.714), (-0.2299, 1.2, 2.52), (-0.1806, 0.8754, 2.714), (-9.993e-07, 1.204, 2.498), (-1.049e-06, 0.8784, 2.697), (-1.141, -1.141, -0.9907), (-1.664, -1.664, 0.01169), (-1.141, 1.141, -0.9907), (-1.664, 1.664, 0.01169), (1.141, -1.141, -0.9907), (1.664, -1.664, 0.01169), (1.141, 1.141, -0.9907), (1.664, 1.664, 0.01169), (-1.417, -1.417, 1.213), (-1.417, 1.417, 1.213), (1.417, -1.417, 1.213), (1.417, 1.417, 1.213), (-0.9218, -0.3977, 2.037), (-0.9218, 0.3977, 2.037), (0.9218, -0.3977, 2.037), (0.9218, 0.3977, 2.037), (-1.0, -1.0, -0.7107), (-1.423, -1.423, 0.06201), (-1.0, 1.0, -0.7107), (-1.423, 1.423, 0.06201), (1.0, -1.0, -0.7107), (1.423, -1.423, 0.06201), (1.0, 1.0, -0.7107), (1.423, 1.423, 0.06201), (-1.195, -1.195, 1.074), (-1.195, 1.195, 1.074), (1.195, -1.195, 1.074), (1.195, 1.195, 1.074), (-0.8614, -0.3694, 2.084), (-0.8614, 0.3694, 2.084), (0.8614, -0.3694, 2.084), (0.8614, 0.3694, 2.084), (0.3946, 0.9169, 2.04), (0.3946, -0.9169, 2.04), (0.3676, 0.8663, 2.081), (0.3676, -0.8663, 2.081), (-0.3946, -0.9169, 2.04), (-0.3946, 0.9169, 2.04), (-0.3676, -0.8663, 2.081), (-0.3676, 0.8663, 2.081), (1.001, -0.994, 1.976), (-1.001, -0.994, 1.976), (0.4289, -0.4289, 2.145), (-0.4289, -0.4289, 2.145), (-1.001, 0.994, 1.976), (1.001, 0.994, 1.976), (-0.4289, 0.4289, 2.145), (0.4289, 0.4289, 2.145), (-0.7824, -0.7892, 2.145), (-0.7824, 0.7892, 2.145), (0.7824, 0.7892, 2.145), (0.7824, -0.7892, 2.145), (3.558e-08, 0.6065, 2.145), (-0.6065, 8.01e-08, 2.145), (-7.047e-08, -0.6065, 2.145), (0.6065, -2.594e-08, 2.145), (0.1854, -0.1854, 2.345), (-0.1854, -0.1854, 2.345), (-0.1854, 0.1854, 2.345), (0.1854, 0.1854, 2.345), (-7.792e-09, 0.2622, 2.345), (-0.2622, 2.393e-08, 2.345), (-3.677e-08, -0.2622, 2.345), (0.2622, -3.448e-08, 2.345), (-0.465, 3.047e-08, 2.345), (-0.3288, 0.3288, 2.345), (2.818e-08, 0.465, 2.345), (0.3288, 0.3288, 2.345), (0.465, -5.083e-08, 2.345), (0.3288, -0.3288, 2.345), (-5.312e-08, -0.465, 2.345), (-0.3288, -0.3288, 2.345), (0.1854, -0.1854, 3.466), (-0.1854, -0.1854, 3.466), (-0.1854, 0.1854, 3.466), (0.1854, 0.1854, 3.466), (-1.598e-07, 0.2622, 3.466), (-0.2622, -8.782e-07, 3.466), (-1.888e-07, -0.2622, 3.466), (0.2622, -9.366e-07, 3.466), (0.1352, -0.1352, 3.628), (-0.1352, -0.1352, 3.628), (-0.1352, 0.1352, 3.628), (0.1352, 0.1352, 3.628), (-1.625e-07, 0.1911, 3.628), (-0.1911, -8.903e-07, 3.628), (-1.836e-07, -0.1911, 3.628), (0.1911, -9.329e-07, 3.628), (0.1352, -0.1352, 2.38), (-0.1352, -0.1352, 2.38), (-0.1352, 0.1352, 2.38), (0.1352, 0.1352, 2.38), (-1.625e-07, 0.1911, 2.38), (-0.1911, -8.903e-07, 2.38), (-1.836e-07, -0.1911, 2.38), (0.1911, -9.329e-07, 2.38), (1.316, 6.618, 13.86), (2.582, 6.234, 13.86), (3.749, 5.611, 13.86), (4.772, 4.772, 13.86), (5.611, 3.749, 13.86), (6.234, 2.582, 13.86), (6.618, 1.316, 13.86), (6.748, -1.097e-06, 13.86), (6.618, -1.316, 13.86), (6.234, -2.582, 13.86), (5.611, -3.749, 13.86), (4.772, -4.772, 13.86), (3.749, -5.611, 13.86), (2.582, -6.234, 13.86), (1.316, -6.618, 13.86), (-1.842e-06, -6.748, 13.86), (-1.316, -6.618, 13.86), (-2.582, -6.234, 13.86), (-3.749, -5.611, 13.86), (-4.772, -4.772, 13.86), (-5.611, -3.749, 13.86), (-6.234, -2.582, 13.86), (-6.618, -1.316, 13.86), (-6.748, -1.355e-06, 13.86), (-6.618, 1.316, 13.86), (-6.234, 2.582, 13.86), (-5.611, 3.749, 13.86), (-4.772, 4.772, 13.86), (-3.749, 5.611, 13.86), (-2.582, 6.234, 13.86), (-1.316, 6.618, 13.86), (-1.455e-06, 6.748, 13.86)], [], [(107, 92, 533, 541), (154, 169, 574, 566), (12, 478, 760, 475), (276, 260, 632, 640), (479, 478, 12, 13), (170, 155, 567, 575), (480, 479, 13, 14), (6, 7, 487, 486), (466, 270, 0), (91, 106, 540, 532), (467, 466, 0, 1), (5, 6, 486, 485), (113, 98, 537, 545), (381, 366, 688, 696), (259, 275, 639, 631), (196, 211, 596, 588), (10, 9, 24, 25), (3, 2, 17, 18), (3, 4, 484, 483), (4, 3, 18, 19), (12, 11, 26, 27), (265, 281, 643, 635), (13, 12, 27, 28), (6, 5, 20, 21), (14, 13, 28, 29), (7, 6, 21, 22), (0, 270, 15), (97, 112, 544, 536), (1, 0, 15, 16), (9, 8, 23, 24), (21, 20, 35, 36), (29, 28, 43, 44), (22, 21, 36, 37), (15, 270, 30), (365, 380, 695, 687), (16, 15, 30, 31), (24, 23, 38, 39), (218, 203, 593, 603), (25, 24, 39, 40), (18, 17, 32, 33), (2, 3, 483, 482), (19, 18, 33, 34), (27, 26, 41, 42), (282, 266, 636, 644), (28, 27, 42, 43), (40, 39, 54, 55), (33, 32, 47, 48), (387, 372, 692, 700), (34, 33, 48, 49), (42, 41, 56, 57), (202, 217, 602, 592), (43, 42, 57, 58), (36, 35, 50, 51), (44, 43, 58, 59), (37, 36, 51, 52), (30, 270, 45), (110, 95, 535, 543), (31, 30, 45, 46), (39, 38, 53, 54), (371, 386, 699, 691), (59, 58, 73, 74), (52, 51, 66, 67), (45, 270, 60), (116, 101, 539, 547), (46, 45, 60, 61), (54, 53, 68, 69), (362, 377, 693, 685), (55, 54, 69, 70), (48, 47, 62, 63), (378, 363, 686, 694), (49, 48, 63, 64), (57, 56, 71, 72), (215, 200, 591, 600), (58, 57, 72, 73), (51, 50, 65, 66), (31, 46, 508, 500), (64, 63, 78, 79), (72, 71, 86, 87), (321, 306, 656, 664), (73, 72, 87, 88), (66, 65, 80, 81), (74, 73, 88, 89), (67, 66, 81, 82), (60, 270, 75), (53, 38, 505, 513), (61, 60, 75, 76), (69, 68, 83, 84), (94, 109, 542, 534), (70, 69, 84, 85), (63, 62, 77, 78), (75, 270, 90), (199, 214, 599, 590), (76, 75, 90, 91), (84, 83, 98, 99), (305, 320, 663, 655), (85, 84, 99, 100), (78, 77, 92, 93), (426, 411, 712, 720), (79, 78, 93, 94), (87, 86, 101, 102), (221, 206, 595, 606), (88, 87, 102, 103), (81, 80, 95, 96), (89, 88, 103, 104), (82, 81, 96, 97), (94, 93, 108, 109), (132, 117, 471, 469), (467, 1, 481, 744), (103, 102, 117, 118), (96, 95, 110, 111), (104, 103, 118, 119), (97, 96, 111, 112), (90, 270, 105), (37, 52, 512, 504), (91, 90, 105, 106), (99, 98, 113, 114), (327, 312, 660, 668), (100, 99, 114, 115), (93, 92, 107, 108), (212, 197, 589, 597), (142, 157, 568, 560), (106, 105, 120, 121), (114, 113, 128, 129), (410, 425, 719, 711), (115, 114, 129, 130), (108, 107, 122, 123), (311, 326, 667, 659), (109, 108, 123, 124), (117, 102, 473, 471), (432, 417, 716, 724), (118, 117, 132, 133), (111, 110, 125, 126), (119, 118, 133, 134), (112, 111, 126, 127), (105, 270, 120), (132, 131, 146, 147), (318, 303, 654, 662), (133, 132, 147, 148), (126, 125, 140, 141), (134, 133, 148, 149), (127, 126, 141, 142), (120, 270, 135), (205, 220, 605, 594), (121, 120, 135, 136), (129, 128, 143, 144), (50, 35, 503, 511), (130, 129, 144, 145), (123, 122, 137, 138), (416, 431, 723, 715), (124, 123, 138, 139), (136, 135, 150, 151), (144, 143, 158, 159), (155, 140, 559, 567), (145, 144, 159, 160), (138, 137, 152, 153), (423, 408, 710, 718), (139, 138, 153, 154), (147, 146, 161, 162), (34, 49, 510, 502), (148, 147, 162, 163), (141, 140, 155, 156), (149, 148, 163, 164), (142, 141, 156, 157), (135, 270, 150), (302, 317, 661, 653), (56, 41, 507, 515), (163, 162, 177, 178), (156, 155, 170, 171), (164, 163, 178, 179), (157, 156, 171, 172), (150, 270, 165), (308, 323, 665, 657), (151, 150, 165, 166), (159, 158, 173, 174), (139, 154, 566, 558), (160, 159, 174, 175), (153, 152, 167, 168), (407, 422, 717, 709), (154, 153, 168, 169), (162, 161, 176, 177), (174, 173, 188, 189), (260, 245, 622, 632), (175, 174, 189, 190), (168, 167, 182, 183), (47, 32, 501, 509), (169, 168, 183, 184), (177, 176, 191, 192), (324, 309, 658, 666), (178, 177, 192, 193), (171, 170, 185, 186), (179, 178, 193, 194), (172, 171, 186, 187), (165, 270, 180), (161, 146, 563, 571), (166, 165, 180, 181), (193, 192, 207, 208), (186, 185, 200, 201), (194, 193, 208, 209), (187, 186, 201, 202), (180, 270, 195), (429, 414, 714, 722), (181, 180, 195, 196), (189, 188, 203, 204), (220, 219, 604, 605), (190, 189, 204, 205), (183, 182, 197, 198), (219, 218, 603, 604), (184, 183, 198, 199), (192, 191, 206, 207), (244, 259, 631, 621), (205, 204, 219, 220), (198, 197, 212, 213), (145, 160, 570, 562), (199, 198, 213, 214), (207, 206, 221, 222), (266, 251, 628, 636), (208, 207, 222, 223), (201, 200, 215, 216), (209, 208, 223, 224), (202, 201, 216, 217), (195, 270, 210), (40, 55, 514, 506), (196, 195, 210, 211), (204, 203, 218, 219), (350, 365, 687, 679), (224, 223, 238, 239), (152, 137, 557, 565), (210, 270, 225), (413, 428, 721, 713), (211, 210, 225, 226), (217, 216, 601, 602), (11, 477, 754, 491), (372, 357, 684, 692), (158, 143, 561, 569), (216, 215, 600, 601), (250, 265, 635, 627), (462, 477, 759, 757), (257, 242, 619, 630), (223, 222, 237, 238), (356, 371, 691, 683), (214, 213, 598, 599), (95, 80, 527, 535), (363, 348, 678, 686), (237, 222, 235, 233), (136, 151, 564, 556), (238, 237, 252, 253), (213, 212, 597, 598), (239, 238, 253, 254), (241, 256, 629, 618), (225, 270, 240), (263, 248, 625, 634), (226, 225, 240, 241), (79, 94, 534, 526), (347, 362, 685, 677), (369, 354, 682, 690), (247, 246, 261, 262), (240, 270, 255), (101, 86, 531, 539), (241, 240, 255, 256), (249, 248, 263, 264), (184, 199, 590, 582), (250, 249, 264, 265), (243, 242, 257, 258), (452, 467, 744, 733), (244, 243, 258, 259), (252, 251, 266, 267), (206, 191, 587, 595), (253, 252, 267, 268), (246, 245, 260, 261), (254, 253, 268, 269), (353, 368, 689, 681), (259, 258, 274, 275), (267, 266, 282, 283), (85, 100, 538, 530), (268, 267, 283, 284), (261, 260, 276, 277), (269, 268, 284, 285), (262, 261, 277, 278), (255, 270, 271), (247, 262, 633, 624), (256, 255, 271, 272), (264, 263, 279, 280), (92, 77, 525, 533), (265, 264, 280, 281), (258, 257, 273, 274), (271, 270, 286), (190, 205, 594, 586), (272, 271, 286, 287), (280, 279, 294, 295), (366, 351, 680, 688), (281, 280, 295, 296), (274, 273, 288, 289), (197, 182, 581, 589), (275, 274, 289, 290), (283, 282, 297, 298), (296, 311, 659, 651), (284, 283, 298, 299), (277, 276, 291, 292), (285, 284, 299, 300), (278, 277, 292, 293), (290, 289, 304, 305), (298, 297, 312, 313), (76, 91, 532, 524), (299, 298, 313, 314), (292, 291, 306, 307), (300, 299, 314, 315), (293, 292, 307, 308), (286, 270, 301), (303, 288, 646, 654), (287, 286, 301, 302), (295, 294, 309, 310), (82, 97, 536, 528), (296, 295, 310, 311), (289, 288, 303, 304), (181, 196, 588, 580), (98, 83, 529, 537), (302, 301, 316, 317), (310, 309, 324, 325), (203, 188, 585, 593), (311, 310, 325, 326), (304, 303, 318, 319), (287, 302, 653, 645), (305, 304, 319, 320), (313, 312, 327, 328), (19, 34, 502, 494), (314, 313, 328, 329), (307, 306, 321, 322), (315, 314, 329, 330), (308, 307, 322, 323), (301, 270, 316), (328, 327, 342, 343), (309, 294, 650, 658), (329, 328, 343, 344), (322, 321, 336, 337), (330, 329, 344, 345), (323, 322, 337, 338), (316, 270, 331), (187, 202, 592, 584), (317, 316, 331, 332), (325, 324, 339, 340), (41, 26, 499, 507), (326, 325, 340, 341), (319, 318, 333, 334), (392, 407, 709, 701), (320, 319, 334, 335), (340, 339, 354, 355), (293, 308, 657, 649), (341, 340, 355, 356), (334, 333, 348, 349), (414, 399, 706, 714), (335, 334, 349, 350), (11, 12, 475, 476), (200, 185, 583, 591), (344, 343, 358, 359), (337, 336, 351, 352), (345, 344, 359, 360), (338, 337, 352, 353), (331, 270, 346), (25, 40, 506, 498), (332, 331, 346, 347), (359, 358, 373, 374), (352, 351, 366, 367), (360, 359, 374, 375), (353, 352, 367, 368), (346, 270, 361), (477, 462, 743, 754), (347, 346, 361, 362), (355, 354, 369, 370), (32, 17, 493, 501), (356, 355, 370, 371), (349, 348, 363, 364), (130, 145, 562, 554), (350, 349, 364, 365), (222, 221, 468, 235), (398, 413, 713, 705), (137, 122, 549, 557), (371, 370, 385, 386), (364, 363, 378, 379), (16, 31, 500, 492), (365, 364, 379, 380), (373, 372, 387, 388), (306, 291, 648, 656), (374, 373, 388, 389), (367, 366, 381, 382), (375, 374, 389, 390), (368, 367, 382, 383), (361, 270, 376), (38, 23, 497, 505), (362, 361, 376, 377), (370, 369, 384, 385), (382, 381, 396, 397), (390, 389, 404, 405), (383, 382, 397, 398), (376, 270, 391), (312, 297, 652, 660), (377, 376, 391, 392), (385, 384, 399, 400), (121, 136, 556, 548), (386, 385, 400, 401), (379, 378, 393, 394), (143, 128, 553, 561), (380, 379, 394, 395), (388, 387, 402, 403), (411, 396, 704, 712), (389, 388, 403, 404), (401, 400, 415, 416), (394, 393, 408, 409), (22, 37, 504, 496), (395, 394, 409, 410), (403, 402, 417, 418), (226, 241, 618, 607), (404, 403, 418, 419), (397, 396, 411, 412), (405, 404, 419, 420), (398, 397, 412, 413), (391, 270, 406), (290, 305, 655, 647), (392, 391, 406, 407), (400, 399, 414, 415), (127, 142, 560, 552), (420, 419, 434, 435), (413, 412, 427, 428), (406, 270, 421), (395, 410, 711, 703), (407, 406, 421, 422), (415, 414, 429, 430), (417, 402, 708, 716), (416, 415, 430, 431), (409, 408, 423, 424), (35, 20, 495, 503), (410, 409, 424, 425), (418, 417, 432, 433), (408, 393, 702, 710), (419, 418, 433, 434), (412, 411, 426, 427), (424, 423, 438, 439), (338, 353, 681, 673), (425, 424, 439, 440), (433, 432, 447, 448), (124, 139, 558, 550), (434, 433, 448, 449), (427, 426, 441, 442), (435, 434, 449, 450), (428, 427, 442, 443), (421, 270, 436), (77, 62, 517, 525), (422, 421, 436, 437), (430, 429, 444, 445), (140, 125, 551, 559), (431, 430, 445, 446), (443, 442, 457, 458), (436, 270, 451), (401, 416, 715, 707), (437, 436, 451, 452), (445, 444, 459, 460), (146, 131, 555, 563), (446, 445, 460, 461), (439, 438, 453, 454), (61, 76, 524, 516), (440, 439, 454, 455), (448, 447, 462, 463), (83, 68, 521, 529), (449, 448, 463, 464), (442, 441, 456, 457), (450, 449, 464, 465), (351, 336, 672, 680), (456, 441, 728, 737), (116, 131, 470, 472), (67, 82, 528, 520), (464, 463, 478, 479), (335, 350, 679, 671), (465, 464, 479, 480), (251, 236, 617, 628), (451, 270, 466), (357, 342, 676, 684), (452, 451, 466, 467), (172, 187, 584, 576), (440, 455, 736, 727), (462, 447, 732, 743), (341, 356, 683, 675), (754, 753, 490, 491), (747, 746, 483, 484), (748, 747, 484, 485), (749, 748, 485, 486), (750, 749, 486, 487), (751, 750, 487, 488), (752, 751, 488, 489), (745, 744, 481, 482), (753, 752, 489, 490), (746, 745, 482, 483), (482, 481, 492, 493), (491, 490, 498, 499), (485, 484, 494, 495), (488, 487, 496, 497), (497, 496, 504, 505), (493, 492, 500, 501), (499, 498, 506, 507), (495, 494, 502, 503), (507, 506, 514, 515), (503, 502, 510, 511), (505, 504, 512, 513), (501, 500, 508, 509), (513, 512, 520, 521), (509, 508, 516, 517), (515, 514, 522, 523), (511, 510, 518, 519), (523, 522, 530, 531), (519, 518, 526, 527), (521, 520, 528, 529), (517, 516, 524, 525), (529, 528, 536, 537), (525, 524, 532, 533), (531, 530, 538, 539), (527, 526, 534, 535), (535, 534, 542, 543), (537, 536, 544, 545), (533, 532, 540, 541), (539, 538, 546, 547), (545, 544, 552, 553), (541, 540, 548, 549), (547, 546, 554, 555), (543, 542, 550, 551), (551, 550, 558, 559), (553, 552, 560, 561), (549, 548, 556, 557), (555, 554, 562, 563), (557, 556, 564, 565), (563, 562, 570, 571), (559, 558, 566, 567), (561, 560, 568, 569), (567, 566, 574, 575), (569, 568, 576, 577), (565, 564, 572, 573), (571, 570, 578, 579), (573, 572, 580, 581), (579, 578, 586, 587), (575, 574, 582, 583), (577, 576, 584, 585), (585, 584, 592, 593), (581, 580, 588, 589), (587, 586, 594, 595), (583, 582, 590, 591), (595, 594, 605, 606), (591, 590, 599, 600), (593, 592, 602, 603), (589, 588, 596, 597), (602, 601, 612, 613), (603, 602, 613, 614), (604, 603, 614, 615), (597, 596, 607, 608), (605, 604, 615, 616), (598, 597, 608, 609), (606, 605, 616, 617), (599, 598, 609, 610), (600, 599, 610, 611), (601, 600, 611, 612), (609, 608, 619, 620), (617, 616, 627, 628), (610, 609, 620, 621), (611, 610, 621, 622), (612, 611, 622, 623), (613, 612, 623, 624), (614, 613, 624, 625), (615, 614, 625, 626), (608, 607, 618, 619), (616, 615, 626, 627), (625, 624, 633, 634), (619, 618, 629, 630), (628, 627, 635, 636), (622, 621, 631, 632), (636, 635, 643, 644), (632, 631, 639, 640), (634, 633, 641, 642), (630, 629, 637, 638), (642, 641, 649, 650), (638, 637, 645, 646), (644, 643, 651, 652), (640, 639, 647, 648), (648, 647, 655, 656), (650, 649, 657, 658), (646, 645, 653, 654), (652, 651, 659, 660), (658, 657, 665, 666), (654, 653, 661, 662), (660, 659, 667, 668), (656, 655, 663, 664), (664, 663, 671, 672), (666, 665, 673, 674), (662, 661, 669, 670), (668, 667, 675, 676), (670, 669, 677, 678), (676, 675, 683, 684), (672, 671, 679, 680), (674, 673, 681, 682), (682, 681, 689, 690), (678, 677, 685, 686), (684, 683, 691, 692), (680, 679, 687, 688), (686, 685, 693, 694), (692, 691, 699, 700), (688, 687, 695, 696), (690, 689, 697, 698), (698, 697, 705, 706), (694, 693, 701, 702), (700, 699, 707, 708), (696, 695, 703, 704), (708, 707, 715, 716), (704, 703, 711, 712), (706, 705, 713, 714), (702, 701, 709, 710), (714, 713, 721, 722), (710, 709, 717, 718), (716, 715, 723, 724), (712, 711, 719, 720), (724, 723, 731, 732), (720, 719, 727, 728), (722, 721, 729, 730), (718, 717, 725, 726), (730, 729, 739, 740), (726, 725, 733, 734), (732, 731, 742, 743), (728, 727, 736, 737), (743, 742, 753, 754), (736, 735, 746, 747), (737, 736, 747, 748), (738, 737, 748, 749), (739, 738, 749, 750), (740, 739, 750, 751), (741, 740, 751, 752), (734, 733, 744, 745), (742, 741, 752, 753), (735, 734, 745, 746), (8, 9, 489, 488), (368, 383, 697, 689), (100, 115, 546, 538), (9, 10, 490, 489), (438, 423, 718, 726), (447, 432, 724, 732), (384, 369, 690, 698), (262, 278, 641, 633), (431, 446, 731, 723), (425, 440, 727, 719), (157, 172, 576, 568), (279, 263, 634, 642), (52, 67, 520, 512), (256, 272, 637, 629), (441, 426, 720, 728), (173, 158, 569, 577), (342, 327, 668, 676), (151, 166, 572, 564), (336, 321, 664, 672), (273, 257, 630, 638), (320, 335, 671, 663), (68, 53, 513, 521), (167, 152, 565, 573), (46, 61, 516, 508), (428, 443, 729, 721), (160, 175, 578, 570), (62, 47, 509, 517), (444, 429, 722, 730), (176, 161, 571, 579), (323, 338, 673, 665), (55, 70, 522, 514), (422, 437, 725, 717), (71, 56, 515, 523), (339, 324, 666, 674), (128, 113, 545, 553), (49, 64, 518, 510), (317, 332, 669, 661), (211, 226, 607, 596), (112, 127, 552, 544), (454, 453, 734, 735), (106, 121, 548, 540), (65, 50, 511, 519), (333, 318, 662, 670), (455, 454, 735, 736), (396, 381, 696, 704), (326, 341, 675, 667), (17, 2, 482, 493), (457, 456, 737, 738), (122, 107, 541, 549), (1, 16, 492, 481), (236, 221, 606, 617), (458, 457, 738, 739), (383, 398, 705, 697), (115, 130, 554, 546), (10, 25, 498, 490), (460, 459, 740, 741), (399, 384, 698, 706), (131, 116, 547, 555), (461, 460, 741, 742), (377, 392, 701, 693), (109, 124, 550, 542), (294, 279, 642, 650), (26, 11, 491, 499), (278, 293, 649, 641), (4, 19, 494, 484), (393, 378, 694, 702), (125, 110, 543, 551), (272, 287, 645, 637), (242, 243, 620, 619), (386, 401, 707, 699), (20, 5, 485, 495), (243, 244, 621, 620), (188, 173, 577, 585), (288, 273, 638, 646), (443, 458, 739, 729), (182, 167, 573, 581), (402, 387, 700, 708), (281, 296, 651, 643), (245, 246, 623, 622), (166, 181, 580, 572), (380, 395, 703, 695), (246, 247, 624, 623), (175, 190, 586, 578), (297, 282, 644, 652), (7, 22, 496, 487), (86, 71, 523, 531), (275, 290, 647, 639), (248, 249, 626, 625), (459, 444, 730, 740), (191, 176, 579, 587), (70, 85, 530, 522), (23, 8, 488, 497), (249, 250, 627, 626), (437, 452, 733, 725), (169, 184, 582, 574), (64, 79, 526, 518), (291, 276, 640, 648), (354, 339, 674, 682), (453, 438, 726, 734), (185, 170, 575, 583), (348, 333, 670, 678), (446, 461, 742, 731), (332, 347, 677, 669), (80, 65, 519, 527), (476, 475, 795), (758, 800, 760), (471, 791, 469), (775, 472, 470), (233, 799, 231), (230, 773, 789), (227, 790, 756), (759, 798, 757), (372, 373, 756, 755), (101, 116, 472, 474), (357, 372, 755, 228), (343, 342, 230, 229), (131, 132, 469, 470), (236, 251, 232, 234), (342, 357, 228, 230), (102, 101, 474, 473), (478, 463, 758, 760), (477, 11, 476, 759), (221, 236, 234, 468), (463, 462, 757, 758), (251, 252, 231, 232), (373, 358, 227, 756), (358, 343, 229, 227), (252, 237, 233, 231), (761, 762, 764, 763), (763, 764, 768, 767), (767, 768, 766, 765), (765, 766, 762, 761), (763, 767, 765, 761), (764, 762, 769, 770), (762, 766, 771, 769), (768, 764, 770, 772), (766, 768, 772, 771), (772, 770, 805, 806), (771, 772, 806, 801), (770, 769, 802, 805), (769, 771, 801, 802), (777, 779, 780, 778), (779, 783, 784, 780), (783, 781, 782, 784), (781, 777, 778, 782), (779, 777, 781, 783), (780, 786, 785, 778), (778, 785, 787, 782), (784, 788, 786, 780), (782, 787, 788, 784), (788, 811, 810, 786), (787, 812, 811, 788), (786, 810, 809, 785), (785, 809, 812, 787), (229, 789, 227), (793, 759, 476), (473, 792, 471), (235, 796, 233), (776, 775, 801, 806), (791, 792, 811, 812), (775, 791, 812, 801), (792, 776, 806, 811), (773, 774, 805, 802), (790, 789, 809, 810), (789, 773, 802, 809), (774, 790, 810, 805), (794, 797, 802, 801), (799, 796, 812, 809), (797, 799, 809, 802), (796, 794, 801, 812), (798, 793, 806, 805), (795, 800, 810, 811), (800, 798, 805, 810), (793, 795, 811, 806), (797, 234, 232), (234, 794, 468), (232, 231, 799), (797, 232, 799), (233, 796, 799), (797, 794, 234), (235, 468, 796), (468, 794, 796), (472, 776, 474), (470, 469, 791), (775, 470, 791), (471, 792, 791), (775, 776, 472), (473, 474, 792), (474, 776, 792), (760, 795, 475), (774, 228, 755), (758, 757, 800), (793, 798, 759), (760, 800, 795), (793, 476, 795), (757, 798, 800), (228, 773, 230), (774, 755, 790), (227, 789, 790), (774, 773, 228), (229, 230, 789), (755, 756, 790), (815, 803, 830, 831), (804, 814, 807, 810, 809), (807, 813, 808, 811, 810), (808, 816, 803, 812, 811), (803, 815, 804, 809, 812), (824, 820, 836, 840), (813, 807, 826, 827), (803, 816, 829, 830), (816, 808, 828, 829), (807, 814, 825, 826), (814, 804, 832, 825), (804, 815, 831, 832), (808, 813, 827, 828), (822, 819, 826, 825), (821, 820, 828, 827), (824, 817, 830, 829), (823, 818, 832, 831), (819, 821, 827, 826), (818, 822, 825, 832), (817, 823, 831, 830), (820, 824, 829, 828), (837, 835, 843, 845), (822, 818, 834, 838), (818, 823, 839, 834), (820, 821, 837, 836), (823, 817, 833, 839), (821, 819, 835, 837), (817, 824, 840, 833), (819, 822, 838, 835), (833, 840, 848, 841), (835, 838, 846, 843), (840, 836, 844, 848), (838, 834, 842, 846), (834, 839, 847, 842), (836, 837, 845, 844), (839, 833, 841, 847), (847, 841, 849, 855), (845, 843, 851, 853), (841, 848, 856, 849), (843, 846, 854, 851), (848, 844, 852, 856), (846, 842, 850, 854), (842, 847, 855, 850), (844, 845, 853, 852), (854, 850, 855, 849, 856, 852, 853, 851), (254, 269, 874, 873), (480, 14, 857, 888), (209, 224, 871, 870), (89, 104, 863, 862), (330, 345, 879, 878), (164, 179, 868, 867), (450, 465, 887, 886), (44, 59, 860, 859), (405, 420, 884, 883), (285, 300, 876, 875), (239, 254, 873, 872), (360, 375, 881, 880), (119, 134, 865, 864), (74, 89, 862, 861), (194, 209, 870, 869), (224, 239, 872, 871), (29, 44, 859, 858), (390, 405, 883, 882), (435, 450, 886, 885), (315, 330, 878, 877), (149, 164, 867, 866), (269, 285, 875, 874), (59, 74, 861, 860), (420, 435, 885, 884), (104, 119, 864, 863), (345, 360, 880, 879), (465, 480, 888, 887), (179, 194, 869, 868), (300, 315, 877, 876), (134, 149, 866, 865), (14, 29, 858, 857), (375, 390, 882, 881)])
me_cube.polygons.foreach_set('material_index', [1, 1, 0, 1, 1, 1, 1, 1, 1, 1, 1, 1, 1, 1, 1, 1, 1, 1, 1, 1, 1, 1, 1, 1, 1, 1, 1, 1, 1, 1, 1, 1, 1, 1, 1, 1, 1, 1, 1, 1, 1, 1, 1, 1, 1, 1, 1, 1, 1, 1, 1, 1, 1, 1, 1, 1, 1, 1, 1, 1, 1, 1, 1, 1, 1, 1, 1, 1, 1, 1, 1, 1, 1, 1, 1, 1, 1, 1, 1, 1, 1, 1, 1, 1, 1, 1, 1, 1, 1, 1, 1, 1, 1, 1, 1, 1, 1, 1, 1, 1, 1, 1, 1, 1, 1, 1, 0, 1, 1, 1, 1, 1, 1, 1, 1, 1, 1, 1, 1, 1, 1, 1, 1, 1, 1, 1, 1, 1, 0, 1, 1, 1, 1, 1, 1, 1, 1, 1, 1, 1, 1, 1, 1, 1, 1, 1, 1, 1, 1, 1, 1, 1, 1, 1, 1, 1, 1, 1, 1, 1, 1, 1, 1, 1, 1, 1, 1, 1, 1, 1, 1, 1, 1, 1, 1, 1, 1, 1, 1, 1, 1, 1, 1, 1, 1, 1, 1, 1, 1, 1, 1, 1, 1, 1, 1, 1, 1, 1, 1, 1, 1, 1, 1, 1, 1, 1, 1, 1, 1, 1, 1, 1, 1, 1, 1, 1, 1, 1, 1, 1, 1, 1, 1, 1, 1, 1, 1, 1, 1, 1, 1, 1, 1, 1, 1, 1, 0, 1, 1, 1, 1, 1, 1, 0, 1, 1, 1, 1, 1, 1, 1, 1, 1, 1, 1, 1, 1, 1, 1, 1, 1, 1, 1, 1, 1, 1, 1, 1, 1, 1, 1, 1, 1, 1, 1, 1, 1, 1, 1, 1, 1, 1, 1, 1, 1, 1, 1, 1, 1, 1, 1, 1, 1, 1, 1, 1, 1, 1, 1, 1, 1, 1, 1, 1, 1, 1, 1, 1, 1, 1, 1, 1, 1, 1, 1, 1, 1, 1, 1, 1, 1, 1, 1, 1, 1, 1, 1, 1, 1, 1, 1, 1, 1, 1, 1, 1, 1, 1, 1, 1, 1, 1, 1, 1, 1, 1, 1, 1, 1, 1, 1, 0, 1, 1, 1, 1, 1, 1, 1, 1, 1, 1, 1, 1, 1, 1, 1, 1, 1, 1, 1, 1, 1, 0, 1, 1, 1, 1, 1, 1, 1, 1, 1, 1, 1, 1, 1, 1, 1, 1, 1, 1, 1, 1, 1, 1, 1, 1, 1, 1, 1, 1, 1, 1, 1, 1, 1, 1, 1, 1, 1, 1, 1, 1, 1, 1, 1, 1, 1, 1, 1, 1, 1, 1, 1, 1, 1, 1, 1, 1, 1, 1, 1, 1, 1, 1, 1, 1, 1, 1, 1, 1, 1, 1, 1, 1, 1, 1, 1, 1, 1, 1, 1, 1, 1, 1, 1, 1, 1, 1, 1, 1, 1, 1, 1, 1, 1, 0, 1, 1, 1, 1, 1, 1, 1, 1, 1, 1, 1, 1, 1, 1, 1, 1, 1, 1, 1, 1, 1, 1, 1, 1, 1, 1, 1, 1, 1, 1, 1, 1, 1, 1, 1, 1, 1, 1, 1, 1, 1, 1, 1, 1, 1, 1, 1, 1, 1, 1, 1, 1, 1, 1, 1, 1, 1, 1, 1, 1, 1, 1, 1, 1, 1, 1, 1, 1, 1, 1, 1, 1, 1, 1, 1, 1, 1, 1, 1, 1, 1, 1, 1, 1, 1, 1, 1, 1, 1, 1, 1, 1, 1, 1, 1, 1, 1, 1, 1, 1, 1, 1, 1, 1, 1, 1, 1, 1, 1, 1, 1, 1, 1, 1, 1, 1, 1, 1, 1, 1, 1, 1, 1, 1, 1, 1, 1, 1, 1, 1, 1, 1, 1, 1, 1, 1, 1, 1, 1, 1, 1, 1, 1, 1, 1, 1, 1, 1, 1, 1, 1, 1, 1, 1, 1, 1, 1, 1, 1, 1, 1, 1, 1, 1, 1, 1, 1, 1, 1, 1, 1, 1, 1, 1, 1, 1, 1, 1, 1, 1, 1, 1, 1, 1, 1, 1, 1, 1, 1, 1, 1, 1, 1, 1, 1, 1, 1, 1, 1, 1, 1, 1, 1, 1, 1, 1, 1, 1, 1, 1, 1, 1, 1, 1, 1, 1, 1, 1, 1, 1, 1, 1, 1, 1, 1, 1, 1, 1, 1, 1, 1, 1, 1, 1, 1, 1, 1, 1, 1, 1, 1, 1, 1, 1, 1, 1, 1, 1, 1, 1, 1, 1, 1, 1, 1, 1, 1, 1, 1, 1, 1, 1, 1, 1, 1, 1, 1, 1, 0, 0, 0, 0, 0, 0, 0, 0, 0, 0, 0, 0, 0, 0, 0, 0, 0, 0, 0, 0, 0, 0, 0, 0, 0, 0, 0, 0, 0, 0, 0, 0, 0, 0, 0, 0, 0, 0, 0, 0, 0, 0, 0, 0, 0, 0, 0, 0, 0, 0, 0, 0, 0, 0, 0, 0, 0, 0, 0, 0, 0, 0, 0, 0, 0, 0, 0, 0, 0, 0, 0, 0, 0, 0, 0, 0, 0, 0, 0, 0, 0, 0, 0, 0, 0, 0, 0, 0, 0, 0, 0, 0, 0, 0, 0, 0, 0, 0, 0, 0, 0, 0, 0, 0, 0, 0, 0, 0, 0, 0, 0, 0, 0, 0, 0, 0, 0, 0, 0, 0, 0, 0, 0, 0, 0, 0, 0, 0, 0, 0, 0, 0, 0, 0, 0, 0, 0, 0, 0, 0, 0, 0, 0, 1, 1, 1, 1, 1, 1, 1, 1, 1, 1, 1, 1, 1, 1, 1, 1, 1, 1, 1, 1, 1, 1, 1, 1, 1, 1, 1, 1, 1, 1, 1, 1])
me_cube.materials.append(mat_ballon)
me_cube.materials.append(mat_material)
me_cube.use_remesh_preserve_volume = False
me_cube.use_remesh_preserve_attributes = False
me_cube.use_mirror_vertex_groups = False
me_cube.update()

# ---- objects
ob_canons = bpy.data.objects.new('canons', me_cube_006)
ob_cabin = bpy.data.objects.new('cabin', me_cube_005)
ob_wings = bpy.data.objects.new('wings', me_cube_004)
ob_engines = bpy.data.objects.new('engines', me_cube_003)
ob_enginecore = bpy.data.objects.new('enginecore', me_cube_002)
ob_core = bpy.data.objects.new('core', me_cube)

# ---- transforms, parenting, visibility, modifiers, constraints
ob_canons.location = (2.384e-07, -1.137e-13, 14.54)
ob_canons.scale = (0.09599, 0.09599, 0.3598)
ob_canons.lineart.crease_threshold = 0.0
_m = ob_canons.modifiers.new('Mirror', 'MIRROR')
ob_cabin.location = (0.0, 0.0, 14.54)
ob_cabin.lineart.crease_threshold = 0.0
ob_wings.location = (0.0, 0.0, 14.54)
ob_wings.scale = (0.4102, 0.4102, 0.4102)
ob_wings.lineart.crease_threshold = 0.0
_m = ob_wings.modifiers.new('Mirror', 'MIRROR')
ob_engines.location = (-1.435e-07, 1.896, 16.22)
ob_engines.rotation_euler = (0.2033, -6.931e-09, -5.998e-10)
ob_engines.scale = (-0.1813, -0.1813, -0.1813)
ob_engines.lineart.crease_threshold = 0.0
_m = ob_engines.modifiers.new('Mirror', 'MIRROR')
_m.use_clip = True
ob_enginecore.location = (-1.435e-07, 1.896, 16.22)
ob_enginecore.rotation_euler = (0.2033, -6.931e-09, -5.998e-10)
ob_enginecore.scale = (-0.1813, -0.1813, -0.1813)
ob_enginecore.lineart.crease_threshold = 0.0
_m = ob_enginecore.modifiers.new('Mirror', 'MIRROR')
_m.use_clip = True
ob_core.location = (0.0, 0.0, 15.54)
ob_core.lineart.crease_threshold = 0.0

# ---- collection membership
col_collection_1.objects.link(ob_canons)
col_collection_1.objects.link(ob_cabin)
col_collection_1.objects.link(ob_wings)
col_collection_1.objects.link(ob_engines)
col_collection_1.objects.link(ob_enginecore)
col_collection_1.objects.link(ob_core)

# ---- scene / render settings (as saved in the file)
scene.frame_start = 1; scene.frame_end = 250; scene.frame_set(113)
scene.render.engine = 'BLENDER_EEVEE_NEXT'
scene.render.resolution_percentage = 50
scene.render.dither_intensity = 0.0
scene.cycles.use_denoising = False
scene.cycles.samples = 128
scene.cycles.sampling_pattern = 'TABULATED_SOBOL'
scene.cycles.light_sampling_threshold = 0.0
scene.cycles.use_adaptive_sampling = False
scene.cycles.use_light_tree = False
scene.cycles.blur_glossy = 0.0
scene.cycles.sample_clamp_indirect = 0.0
scene.view_settings.view_transform = 'Standard'
bpy.context.view_layer.update()

# ---- added for rendering (the .blend has no active camera and no usable light): camera, sun
cam_auto = bpy.data.cameras.new('AutoCamera')
cam_auto.lens = 50.0
cam_auto.sensor_width = 36.0
cam_auto.clip_end = 1000.0
ob_auto_camera = bpy.data.objects.new('AutoCamera', cam_auto)
scene.collection.objects.link(ob_auto_camera)
ob_auto_camera.location = (33.0378, -39.6454, 54.2829)
ob_auto_camera.rotation_euler = (1.09748, -7.21219e-08, 0.694738)
scene.camera = ob_auto_camera
light_auto_sun = bpy.data.lights.new('AutoSun', 'SUN')
light_auto_sun.energy = 3.0
light_auto_sun.angle = 0.0523599
ob_auto_sun = bpy.data.objects.new('AutoSun', light_auto_sun)
scene.collection.objects.link(ob_auto_sun)
ob_auto_sun.rotation_euler = (0.872665, 0.174533, 0.523599)
bpy.context.view_layer.update()
